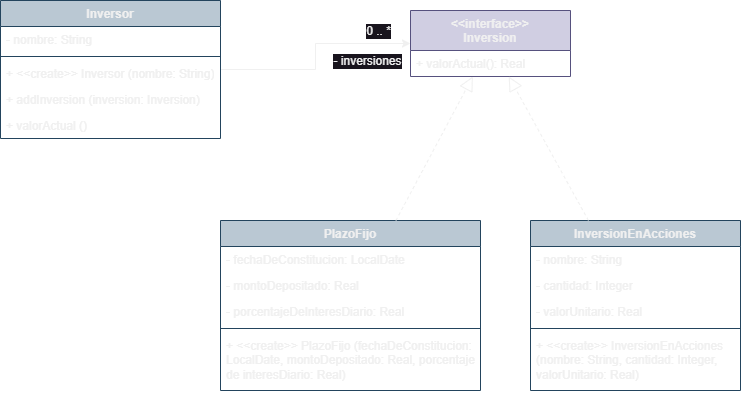

The diagram above was exported from draw.io. Its source (the exported page's mxGraphModel, read from the mxfile embedded in the PNG):
<mxGraphModel dx="864" dy="-932" grid="1" gridSize="10" guides="1" tooltips="1" connect="1" arrows="1" fold="1" page="1" pageScale="1" pageWidth="770" pageHeight="480" background="none" math="0" shadow="0">
  <root>
    <mxCell id="WIyWlLk6GJQsqaUBKTNV-0" />
    <mxCell id="WIyWlLk6GJQsqaUBKTNV-1" parent="WIyWlLk6GJQsqaUBKTNV-0" />
    <mxCell id="Ij2HESWiUxTi6tWo9kag-40" style="edgeStyle=orthogonalEdgeStyle;rounded=0;orthogonalLoop=1;jettySize=auto;html=1;fontFamily=Helvetica;fontSize=12;fontColor=default;" parent="WIyWlLk6GJQsqaUBKTNV-1" source="Ij2HESWiUxTi6tWo9kag-8" target="Ij2HESWiUxTi6tWo9kag-36" edge="1">
      <mxGeometry relative="1" as="geometry" />
    </mxCell>
    <mxCell id="Ij2HESWiUxTi6tWo9kag-41" value="0 .. *" style="edgeLabel;html=1;align=center;verticalAlign=middle;resizable=0;points=[];fontSize=12;fontFamily=Helvetica;fontColor=default;" parent="Ij2HESWiUxTi6tWo9kag-40" vertex="1" connectable="0">
      <mxGeometry x="0.6947" y="-1" relative="1" as="geometry">
        <mxPoint y="-14" as="offset" />
      </mxGeometry>
    </mxCell>
    <mxCell id="Ij2HESWiUxTi6tWo9kag-42" value="- inversiones" style="edgeLabel;html=1;align=center;verticalAlign=middle;resizable=0;points=[];fontSize=12;fontFamily=Helvetica;fontColor=default;" parent="Ij2HESWiUxTi6tWo9kag-40" vertex="1" connectable="0">
      <mxGeometry x="0.7263" y="-1" relative="1" as="geometry">
        <mxPoint x="-14" y="16" as="offset" />
      </mxGeometry>
    </mxCell>
    <mxCell id="Ij2HESWiUxTi6tWo9kag-8" value="Inversor" style="swimlane;fontStyle=1;align=center;verticalAlign=top;childLayout=stackLayout;horizontal=1;startSize=26;horizontalStack=0;resizeParent=1;resizeParentMax=0;resizeLast=0;collapsible=1;marginBottom=0;whiteSpace=wrap;html=1;fillColor=#bac8d3;strokeColor=#23445d;" parent="WIyWlLk6GJQsqaUBKTNV-1" vertex="1">
      <mxGeometry x="15" y="1485" width="220" height="138" as="geometry" />
    </mxCell>
    <mxCell id="Ij2HESWiUxTi6tWo9kag-9" value="- nombre: String" style="text;strokeColor=none;fillColor=none;align=left;verticalAlign=top;spacingLeft=4;spacingRight=4;overflow=hidden;rotatable=0;points=[[0,0.5],[1,0.5]];portConstraint=eastwest;whiteSpace=wrap;html=1;" parent="Ij2HESWiUxTi6tWo9kag-8" vertex="1">
      <mxGeometry y="26" width="220" height="26" as="geometry" />
    </mxCell>
    <mxCell id="Ij2HESWiUxTi6tWo9kag-10" value="" style="line;strokeWidth=1;fillColor=none;align=left;verticalAlign=middle;spacingTop=-1;spacingLeft=3;spacingRight=3;rotatable=0;labelPosition=right;points=[];portConstraint=eastwest;strokeColor=inherit;" parent="Ij2HESWiUxTi6tWo9kag-8" vertex="1">
      <mxGeometry y="52" width="220" height="8" as="geometry" />
    </mxCell>
    <mxCell id="Ij2HESWiUxTi6tWo9kag-11" value="&lt;span style=&quot;background-color: initial;&quot;&gt;+ &amp;lt;&amp;lt;create&amp;gt;&amp;gt; Inversor (nombre: String)&lt;br&gt;&lt;/span&gt;&lt;div style=&quot;background-color:#191d1f;padding:0px 0px 0px 2px;&quot;&gt;&lt;div style=&quot;color: rgb(199, 205, 209); font-family: &amp;quot;Courier New&amp;quot;; font-size: 10pt;&quot;&gt;&lt;p style=&quot;background-color:#32393e;margin:0;&quot;&gt;&lt;span style=&quot;color:#d8d8d8;&quot;&gt;&lt;/span&gt;&lt;/p&gt;&lt;/div&gt;&lt;/div&gt;" style="text;strokeColor=none;fillColor=none;align=left;verticalAlign=top;spacingLeft=4;spacingRight=4;overflow=hidden;rotatable=0;points=[[0,0.5],[1,0.5]];portConstraint=eastwest;whiteSpace=wrap;html=1;" parent="Ij2HESWiUxTi6tWo9kag-8" vertex="1">
      <mxGeometry y="60" width="220" height="26" as="geometry" />
    </mxCell>
    <mxCell id="Ij2HESWiUxTi6tWo9kag-47" value="+ addInversion&amp;nbsp;&lt;span style=&quot;background-color: initial;&quot;&gt;(inversion: Inversion)&lt;br&gt;&lt;/span&gt;&lt;div style=&quot;background-color:#191d1f;padding:0px 0px 0px 2px;&quot;&gt;&lt;div style=&quot;color: rgb(199, 205, 209); font-family: &amp;quot;Courier New&amp;quot;; font-size: 10pt;&quot;&gt;&lt;p style=&quot;background-color:#32393e;margin:0;&quot;&gt;&lt;span style=&quot;color:#d8d8d8;&quot;&gt;&lt;/span&gt;&lt;/p&gt;&lt;/div&gt;&lt;/div&gt;" style="text;strokeColor=none;fillColor=none;align=left;verticalAlign=top;spacingLeft=4;spacingRight=4;overflow=hidden;rotatable=0;points=[[0,0.5],[1,0.5]];portConstraint=eastwest;whiteSpace=wrap;html=1;" parent="Ij2HESWiUxTi6tWo9kag-8" vertex="1">
      <mxGeometry y="86" width="220" height="26" as="geometry" />
    </mxCell>
    <mxCell id="Ij2HESWiUxTi6tWo9kag-46" value="&lt;span style=&quot;background-color: initial;&quot;&gt;+ valorActual ()&lt;br&gt;&lt;/span&gt;&lt;div style=&quot;background-color:#191d1f;padding:0px 0px 0px 2px;&quot;&gt;&lt;div style=&quot;color: rgb(199, 205, 209); font-family: &amp;quot;Courier New&amp;quot;; font-size: 10pt;&quot;&gt;&lt;p style=&quot;background-color:#32393e;margin:0;&quot;&gt;&lt;span style=&quot;color:#d8d8d8;&quot;&gt;&lt;/span&gt;&lt;/p&gt;&lt;/div&gt;&lt;/div&gt;" style="text;strokeColor=none;fillColor=none;align=left;verticalAlign=top;spacingLeft=4;spacingRight=4;overflow=hidden;rotatable=0;points=[[0,0.5],[1,0.5]];portConstraint=eastwest;whiteSpace=wrap;html=1;" parent="Ij2HESWiUxTi6tWo9kag-8" vertex="1">
      <mxGeometry y="112" width="220" height="26" as="geometry" />
    </mxCell>
    <mxCell id="Ij2HESWiUxTi6tWo9kag-12" value="PlazoFijo" style="swimlane;fontStyle=1;align=center;verticalAlign=top;childLayout=stackLayout;horizontal=1;startSize=26;horizontalStack=0;resizeParent=1;resizeParentMax=0;resizeLast=0;collapsible=1;marginBottom=0;whiteSpace=wrap;html=1;fillColor=#bac8d3;strokeColor=#23445d;" parent="WIyWlLk6GJQsqaUBKTNV-1" vertex="1">
      <mxGeometry x="235" y="1705" width="260" height="170" as="geometry" />
    </mxCell>
    <mxCell id="Ij2HESWiUxTi6tWo9kag-13" value="- fechaDeConstitucion: LocalDate&lt;br&gt;&lt;div style=&quot;background-color:#191d1f;padding:0px 0px 0px 2px;&quot;&gt;&lt;div style=&quot;color: rgb(199, 205, 209); font-family: &amp;quot;Courier New&amp;quot;; font-size: 10pt;&quot;&gt;&lt;p style=&quot;background-color:#32393e;margin:0;&quot;&gt;&lt;span style=&quot;color:#d8d8d8;&quot;&gt;&lt;/span&gt;&lt;/p&gt;&lt;/div&gt;&lt;/div&gt;" style="text;strokeColor=none;fillColor=none;align=left;verticalAlign=top;spacingLeft=4;spacingRight=4;overflow=hidden;rotatable=0;points=[[0,0.5],[1,0.5]];portConstraint=eastwest;whiteSpace=wrap;html=1;" parent="Ij2HESWiUxTi6tWo9kag-12" vertex="1">
      <mxGeometry y="26" width="260" height="26" as="geometry" />
    </mxCell>
    <mxCell id="Ij2HESWiUxTi6tWo9kag-16" value="- montoDepositado: Real&lt;br&gt;&amp;nbsp;&lt;div style=&quot;background-color:#191d1f;padding:0px 0px 0px 2px;&quot;&gt;&lt;div style=&quot;color: rgb(199, 205, 209); font-family: &amp;quot;Courier New&amp;quot;; font-size: 10pt;&quot;&gt;&lt;p style=&quot;background-color:#32393e;margin:0;&quot;&gt;&lt;span style=&quot;color:#d8d8d8;&quot;&gt;&lt;/span&gt;&lt;/p&gt;&lt;/div&gt;&lt;/div&gt;" style="text;strokeColor=none;fillColor=none;align=left;verticalAlign=top;spacingLeft=4;spacingRight=4;overflow=hidden;rotatable=0;points=[[0,0.5],[1,0.5]];portConstraint=eastwest;whiteSpace=wrap;html=1;" parent="Ij2HESWiUxTi6tWo9kag-12" vertex="1">
      <mxGeometry y="52" width="260" height="26" as="geometry" />
    </mxCell>
    <mxCell id="Ij2HESWiUxTi6tWo9kag-17" value="- porcentajeDeInteresDiario: Real&lt;div style=&quot;background-color:#191d1f;padding:0px 0px 0px 2px;&quot;&gt;&lt;div style=&quot;color: rgb(199, 205, 209); font-family: &amp;quot;Courier New&amp;quot;; font-size: 10pt;&quot;&gt;&lt;p style=&quot;background-color:#32393e;margin:0;&quot;&gt;&lt;span style=&quot;color:#d8d8d8;&quot;&gt;&lt;/span&gt;&lt;/p&gt;&lt;/div&gt;&lt;/div&gt;" style="text;strokeColor=none;fillColor=none;align=left;verticalAlign=top;spacingLeft=4;spacingRight=4;overflow=hidden;rotatable=0;points=[[0,0.5],[1,0.5]];portConstraint=eastwest;whiteSpace=wrap;html=1;" parent="Ij2HESWiUxTi6tWo9kag-12" vertex="1">
      <mxGeometry y="78" width="260" height="26" as="geometry" />
    </mxCell>
    <mxCell id="Ij2HESWiUxTi6tWo9kag-14" value="" style="line;strokeWidth=1;fillColor=none;align=left;verticalAlign=middle;spacingTop=-1;spacingLeft=3;spacingRight=3;rotatable=0;labelPosition=right;points=[];portConstraint=eastwest;strokeColor=inherit;" parent="Ij2HESWiUxTi6tWo9kag-12" vertex="1">
      <mxGeometry y="104" width="260" height="8" as="geometry" />
    </mxCell>
    <mxCell id="Ij2HESWiUxTi6tWo9kag-15" value="+ &amp;lt;&amp;lt;create&amp;gt;&amp;gt; PlazoFijo (fechaDeConstitucion: LocalDate, montoDepositado: Real, porcentaje de interesDiario: Real)" style="text;strokeColor=none;fillColor=none;align=left;verticalAlign=top;spacingLeft=4;spacingRight=4;overflow=hidden;rotatable=0;points=[[0,0.5],[1,0.5]];portConstraint=eastwest;whiteSpace=wrap;html=1;" parent="Ij2HESWiUxTi6tWo9kag-12" vertex="1">
      <mxGeometry y="112" width="260" height="58" as="geometry" />
    </mxCell>
    <mxCell id="Ij2HESWiUxTi6tWo9kag-18" value="InversionEnAcciones" style="swimlane;fontStyle=1;align=center;verticalAlign=top;childLayout=stackLayout;horizontal=1;startSize=26;horizontalStack=0;resizeParent=1;resizeParentMax=0;resizeLast=0;collapsible=1;marginBottom=0;whiteSpace=wrap;html=1;fillColor=#bac8d3;strokeColor=#23445d;" parent="WIyWlLk6GJQsqaUBKTNV-1" vertex="1">
      <mxGeometry x="545" y="1705" width="210" height="170" as="geometry" />
    </mxCell>
    <mxCell id="Ij2HESWiUxTi6tWo9kag-19" value="- nombre: String" style="text;strokeColor=none;fillColor=none;align=left;verticalAlign=top;spacingLeft=4;spacingRight=4;overflow=hidden;rotatable=0;points=[[0,0.5],[1,0.5]];portConstraint=eastwest;whiteSpace=wrap;html=1;" parent="Ij2HESWiUxTi6tWo9kag-18" vertex="1">
      <mxGeometry y="26" width="210" height="26" as="geometry" />
    </mxCell>
    <mxCell id="Ij2HESWiUxTi6tWo9kag-22" value="- cantidad: Integer&lt;div style=&quot;background-color:#191d1f;padding:0px 0px 0px 2px;&quot;&gt;&lt;div style=&quot;color: rgb(199, 205, 209); font-family: &amp;quot;Courier New&amp;quot;; font-size: 10pt;&quot;&gt;&lt;p style=&quot;background-color:#32393e;margin:0;&quot;&gt;&lt;span style=&quot;color:#d8d8d8;&quot;&gt;&lt;/span&gt;&lt;/p&gt;&lt;/div&gt;&lt;/div&gt;" style="text;strokeColor=none;fillColor=none;align=left;verticalAlign=top;spacingLeft=4;spacingRight=4;overflow=hidden;rotatable=0;points=[[0,0.5],[1,0.5]];portConstraint=eastwest;whiteSpace=wrap;html=1;" parent="Ij2HESWiUxTi6tWo9kag-18" vertex="1">
      <mxGeometry y="52" width="210" height="26" as="geometry" />
    </mxCell>
    <mxCell id="Ij2HESWiUxTi6tWo9kag-24" value="-&amp;nbsp;valorUnitario: Real&lt;div style=&quot;background-color:#191d1f;padding:0px 0px 0px 2px;&quot;&gt;&lt;div style=&quot;color: rgb(199, 205, 209); font-family: &amp;quot;Courier New&amp;quot;; font-size: 10pt;&quot;&gt;&lt;p style=&quot;background-color:#32393e;margin:0;&quot;&gt;&lt;span style=&quot;color:#d8d8d8;&quot;&gt;&lt;/span&gt;&lt;/p&gt;&lt;/div&gt;&lt;/div&gt;" style="text;strokeColor=none;fillColor=none;align=left;verticalAlign=top;spacingLeft=4;spacingRight=4;overflow=hidden;rotatable=0;points=[[0,0.5],[1,0.5]];portConstraint=eastwest;whiteSpace=wrap;html=1;" parent="Ij2HESWiUxTi6tWo9kag-18" vertex="1">
      <mxGeometry y="78" width="210" height="26" as="geometry" />
    </mxCell>
    <mxCell id="Ij2HESWiUxTi6tWo9kag-20" value="" style="line;strokeWidth=1;fillColor=none;align=left;verticalAlign=middle;spacingTop=-1;spacingLeft=3;spacingRight=3;rotatable=0;labelPosition=right;points=[];portConstraint=eastwest;strokeColor=inherit;" parent="Ij2HESWiUxTi6tWo9kag-18" vertex="1">
      <mxGeometry y="104" width="210" height="8" as="geometry" />
    </mxCell>
    <mxCell id="Ij2HESWiUxTi6tWo9kag-21" value="+ &amp;lt;&amp;lt;create&amp;gt;&amp;gt; InversionEnAcciones (nombre: String, cantidad: Integer, valorUnitario: Real)" style="text;strokeColor=none;fillColor=none;align=left;verticalAlign=top;spacingLeft=4;spacingRight=4;overflow=hidden;rotatable=0;points=[[0,0.5],[1,0.5]];portConstraint=eastwest;whiteSpace=wrap;html=1;" parent="Ij2HESWiUxTi6tWo9kag-18" vertex="1">
      <mxGeometry y="112" width="210" height="58" as="geometry" />
    </mxCell>
    <mxCell id="Ij2HESWiUxTi6tWo9kag-36" value="&amp;lt;&amp;lt;interface&amp;gt;&amp;gt;&lt;br&gt;Inversion" style="swimlane;fontStyle=1;align=center;verticalAlign=top;childLayout=stackLayout;horizontal=1;startSize=40;horizontalStack=0;resizeParent=1;resizeParentMax=0;resizeLast=0;collapsible=1;marginBottom=0;whiteSpace=wrap;html=1;strokeColor=#56517e;fontFamily=Helvetica;fontSize=12;fillColor=#d0cee2;" parent="WIyWlLk6GJQsqaUBKTNV-1" vertex="1">
      <mxGeometry x="425" y="1495" width="160" height="66" as="geometry" />
    </mxCell>
    <mxCell id="Ij2HESWiUxTi6tWo9kag-39" value="+ valorActual(): Real" style="text;strokeColor=none;fillColor=none;align=left;verticalAlign=top;spacingLeft=4;spacingRight=4;overflow=hidden;rotatable=0;points=[[0,0.5],[1,0.5]];portConstraint=eastwest;whiteSpace=wrap;html=1;fontSize=12;fontFamily=Helvetica;fontColor=default;" parent="Ij2HESWiUxTi6tWo9kag-36" vertex="1">
      <mxGeometry y="40" width="160" height="26" as="geometry" />
    </mxCell>
    <mxCell id="Ij2HESWiUxTi6tWo9kag-44" value="" style="endArrow=block;dashed=1;endFill=0;endSize=12;html=1;rounded=0;fontFamily=Helvetica;fontSize=12;fontColor=default;" parent="WIyWlLk6GJQsqaUBKTNV-1" source="Ij2HESWiUxTi6tWo9kag-12" target="Ij2HESWiUxTi6tWo9kag-36" edge="1">
      <mxGeometry width="160" relative="1" as="geometry">
        <mxPoint x="235" y="1665" as="sourcePoint" />
        <mxPoint x="395" y="1665" as="targetPoint" />
      </mxGeometry>
    </mxCell>
    <mxCell id="Ij2HESWiUxTi6tWo9kag-45" value="" style="endArrow=block;dashed=1;endFill=0;endSize=12;html=1;rounded=0;fontFamily=Helvetica;fontSize=12;fontColor=default;" parent="WIyWlLk6GJQsqaUBKTNV-1" source="Ij2HESWiUxTi6tWo9kag-18" target="Ij2HESWiUxTi6tWo9kag-36" edge="1">
      <mxGeometry width="160" relative="1" as="geometry">
        <mxPoint x="235" y="1665" as="sourcePoint" />
        <mxPoint x="395" y="1665" as="targetPoint" />
      </mxGeometry>
    </mxCell>
  </root>
</mxGraphModel>